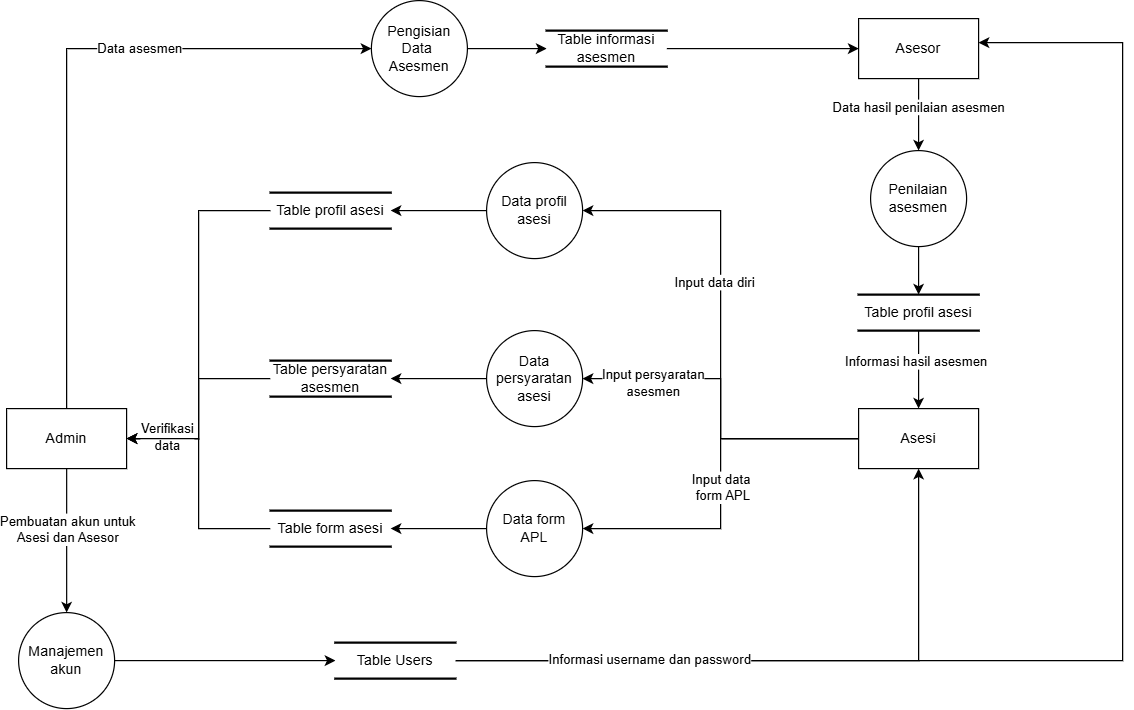

The diagram above was exported from draw.io. Its source (the exported page's mxGraphModel, read from the mxfile embedded in the PNG):
<mxGraphModel dx="749" dy="473" grid="1" gridSize="10" guides="1" tooltips="1" connect="1" arrows="1" fold="1" page="1" pageScale="1" pageWidth="827" pageHeight="1169" math="0" shadow="0">
  <root>
    <mxCell id="0" />
    <mxCell id="1" parent="0" />
    <mxCell id="cgySbqhUEJ6Yrcc-UYsi-29" style="edgeStyle=orthogonalEdgeStyle;rounded=0;orthogonalLoop=1;jettySize=auto;html=1;entryX=0.5;entryY=0;entryDx=0;entryDy=0;" parent="1" source="cgySbqhUEJ6Yrcc-UYsi-33" target="cgySbqhUEJ6Yrcc-UYsi-36" edge="1">
      <mxGeometry relative="1" as="geometry">
        <Array as="points">
          <mxPoint x="120" y="1205" />
        </Array>
      </mxGeometry>
    </mxCell>
    <mxCell id="cgySbqhUEJ6Yrcc-UYsi-30" value="Pembuatan akun untuk&lt;div&gt;Asesi dan Asesor&lt;/div&gt;" style="edgeLabel;html=1;align=center;verticalAlign=middle;resizable=0;points=[];" parent="cgySbqhUEJ6Yrcc-UYsi-29" vertex="1" connectable="0">
      <mxGeometry x="-0.1614" relative="1" as="geometry">
        <mxPoint as="offset" />
      </mxGeometry>
    </mxCell>
    <mxCell id="cgySbqhUEJ6Yrcc-UYsi-31" style="edgeStyle=orthogonalEdgeStyle;rounded=0;orthogonalLoop=1;jettySize=auto;html=1;entryX=0;entryY=0.5;entryDx=0;entryDy=0;" parent="1" source="cgySbqhUEJ6Yrcc-UYsi-33" target="cgySbqhUEJ6Yrcc-UYsi-45" edge="1">
      <mxGeometry relative="1" as="geometry">
        <Array as="points">
          <mxPoint x="120" y="735" />
        </Array>
      </mxGeometry>
    </mxCell>
    <mxCell id="cgySbqhUEJ6Yrcc-UYsi-32" value="Data asesmen" style="edgeLabel;html=1;align=center;verticalAlign=middle;resizable=0;points=[];" parent="cgySbqhUEJ6Yrcc-UYsi-31" vertex="1" connectable="0">
      <mxGeometry x="0.2166" relative="1" as="geometry">
        <mxPoint x="23" as="offset" />
      </mxGeometry>
    </mxCell>
    <mxCell id="cgySbqhUEJ6Yrcc-UYsi-33" value="Admin" style="html=1;dashed=0;whiteSpace=wrap;" parent="1" vertex="1">
      <mxGeometry x="70" y="1035" width="100" height="50" as="geometry" />
    </mxCell>
    <mxCell id="cgySbqhUEJ6Yrcc-UYsi-54" style="edgeStyle=orthogonalEdgeStyle;rounded=0;orthogonalLoop=1;jettySize=auto;html=1;" parent="1" source="cgySbqhUEJ6Yrcc-UYsi-36" target="cgySbqhUEJ6Yrcc-UYsi-52" edge="1">
      <mxGeometry relative="1" as="geometry" />
    </mxCell>
    <mxCell id="cgySbqhUEJ6Yrcc-UYsi-36" value="Manajemen&lt;div&gt;akun&lt;/div&gt;" style="ellipse;whiteSpace=wrap;html=1;aspect=fixed;" parent="1" vertex="1">
      <mxGeometry x="80" y="1205" width="80" height="80" as="geometry" />
    </mxCell>
    <mxCell id="cgySbqhUEJ6Yrcc-UYsi-68" style="edgeStyle=orthogonalEdgeStyle;rounded=0;orthogonalLoop=1;jettySize=auto;html=1;entryX=1;entryY=0.5;entryDx=0;entryDy=0;" parent="1" source="cgySbqhUEJ6Yrcc-UYsi-39" target="cgySbqhUEJ6Yrcc-UYsi-67" edge="1">
      <mxGeometry relative="1" as="geometry" />
    </mxCell>
    <mxCell id="cgySbqhUEJ6Yrcc-UYsi-69" value="Input data&amp;nbsp;&lt;div&gt;form APL&lt;/div&gt;" style="edgeLabel;html=1;align=center;verticalAlign=middle;resizable=0;points=[];" parent="cgySbqhUEJ6Yrcc-UYsi-68" vertex="1" connectable="0">
      <mxGeometry x="0.0635" y="2" relative="1" as="geometry">
        <mxPoint y="-6" as="offset" />
      </mxGeometry>
    </mxCell>
    <mxCell id="6pA9dqqLX4X1KEzQqlE_-4" style="edgeStyle=orthogonalEdgeStyle;rounded=0;orthogonalLoop=1;jettySize=auto;html=1;" edge="1" parent="1" source="cgySbqhUEJ6Yrcc-UYsi-39" target="6pA9dqqLX4X1KEzQqlE_-2">
      <mxGeometry relative="1" as="geometry" />
    </mxCell>
    <mxCell id="6pA9dqqLX4X1KEzQqlE_-5" value="Input persyaratan&lt;div&gt;asesmen&lt;/div&gt;" style="edgeLabel;html=1;align=center;verticalAlign=middle;resizable=0;points=[];" vertex="1" connectable="0" parent="6pA9dqqLX4X1KEzQqlE_-4">
      <mxGeometry x="0.4848" y="3" relative="1" as="geometry">
        <mxPoint x="-14" as="offset" />
      </mxGeometry>
    </mxCell>
    <mxCell id="cgySbqhUEJ6Yrcc-UYsi-39" value="Asesi" style="html=1;dashed=0;whiteSpace=wrap;" parent="1" vertex="1">
      <mxGeometry x="780" y="1035" width="100" height="50" as="geometry" />
    </mxCell>
    <mxCell id="cgySbqhUEJ6Yrcc-UYsi-63" style="edgeStyle=orthogonalEdgeStyle;rounded=0;orthogonalLoop=1;jettySize=auto;html=1;" parent="1" source="cgySbqhUEJ6Yrcc-UYsi-45" target="cgySbqhUEJ6Yrcc-UYsi-62" edge="1">
      <mxGeometry relative="1" as="geometry" />
    </mxCell>
    <mxCell id="cgySbqhUEJ6Yrcc-UYsi-45" value="Pengisian&lt;div&gt;Data&amp;nbsp;&lt;br&gt;Asesmen&lt;/div&gt;" style="ellipse;whiteSpace=wrap;html=1;aspect=fixed;" parent="1" vertex="1">
      <mxGeometry x="374" y="695" width="80" height="80" as="geometry" />
    </mxCell>
    <mxCell id="cgySbqhUEJ6Yrcc-UYsi-75" style="edgeStyle=orthogonalEdgeStyle;rounded=0;orthogonalLoop=1;jettySize=auto;html=1;entryX=0.5;entryY=0;entryDx=0;entryDy=0;" parent="1" source="cgySbqhUEJ6Yrcc-UYsi-48" target="cgySbqhUEJ6Yrcc-UYsi-65" edge="1">
      <mxGeometry relative="1" as="geometry" />
    </mxCell>
    <mxCell id="cgySbqhUEJ6Yrcc-UYsi-79" value="Data hasil penilaian asesmen" style="edgeLabel;html=1;align=center;verticalAlign=middle;resizable=0;points=[];" parent="cgySbqhUEJ6Yrcc-UYsi-75" vertex="1" connectable="0">
      <mxGeometry x="-0.2214" relative="1" as="geometry">
        <mxPoint as="offset" />
      </mxGeometry>
    </mxCell>
    <mxCell id="cgySbqhUEJ6Yrcc-UYsi-48" value="Asesor" style="html=1;dashed=0;whiteSpace=wrap;" parent="1" vertex="1">
      <mxGeometry x="780" y="710" width="100" height="50" as="geometry" />
    </mxCell>
    <mxCell id="cgySbqhUEJ6Yrcc-UYsi-56" style="edgeStyle=orthogonalEdgeStyle;rounded=0;orthogonalLoop=1;jettySize=auto;html=1;" parent="1" source="cgySbqhUEJ6Yrcc-UYsi-52" target="cgySbqhUEJ6Yrcc-UYsi-39" edge="1">
      <mxGeometry relative="1" as="geometry">
        <mxPoint x="720" y="1165" as="targetPoint" />
      </mxGeometry>
    </mxCell>
    <mxCell id="cgySbqhUEJ6Yrcc-UYsi-72" style="edgeStyle=orthogonalEdgeStyle;rounded=0;orthogonalLoop=1;jettySize=auto;html=1;" parent="1" source="cgySbqhUEJ6Yrcc-UYsi-52" target="cgySbqhUEJ6Yrcc-UYsi-48" edge="1">
      <mxGeometry relative="1" as="geometry">
        <Array as="points">
          <mxPoint x="1000" y="1245" />
          <mxPoint x="1000" y="730" />
        </Array>
      </mxGeometry>
    </mxCell>
    <mxCell id="cgySbqhUEJ6Yrcc-UYsi-81" value="Informasi username dan password" style="edgeLabel;html=1;align=center;verticalAlign=middle;resizable=0;points=[];" parent="cgySbqhUEJ6Yrcc-UYsi-72" vertex="1" connectable="0">
      <mxGeometry x="-0.7288" y="1" relative="1" as="geometry">
        <mxPoint as="offset" />
      </mxGeometry>
    </mxCell>
    <mxCell id="cgySbqhUEJ6Yrcc-UYsi-52" value="Table Users" style="html=1;dashed=0;whiteSpace=wrap;shape=partialRectangle;right=0;left=0;strokeWidth=2;" parent="1" vertex="1">
      <mxGeometry x="344" y="1230" width="100" height="30" as="geometry" />
    </mxCell>
    <mxCell id="cgySbqhUEJ6Yrcc-UYsi-60" style="edgeStyle=orthogonalEdgeStyle;rounded=0;orthogonalLoop=1;jettySize=auto;html=1;entryX=1;entryY=0.5;entryDx=0;entryDy=0;" parent="1" source="cgySbqhUEJ6Yrcc-UYsi-55" target="cgySbqhUEJ6Yrcc-UYsi-59" edge="1">
      <mxGeometry relative="1" as="geometry" />
    </mxCell>
    <mxCell id="cgySbqhUEJ6Yrcc-UYsi-55" value="Data profil asesi" style="ellipse;whiteSpace=wrap;html=1;aspect=fixed;" parent="1" vertex="1">
      <mxGeometry x="470" y="830" width="80" height="80" as="geometry" />
    </mxCell>
    <mxCell id="cgySbqhUEJ6Yrcc-UYsi-57" style="edgeStyle=orthogonalEdgeStyle;rounded=0;orthogonalLoop=1;jettySize=auto;html=1;entryX=1;entryY=0.5;entryDx=0;entryDy=0;" parent="1" source="cgySbqhUEJ6Yrcc-UYsi-39" target="cgySbqhUEJ6Yrcc-UYsi-55" edge="1">
      <mxGeometry relative="1" as="geometry" />
    </mxCell>
    <mxCell id="cgySbqhUEJ6Yrcc-UYsi-58" value="Input data diri" style="edgeLabel;html=1;align=center;verticalAlign=middle;resizable=0;points=[];" parent="cgySbqhUEJ6Yrcc-UYsi-57" vertex="1" connectable="0">
      <mxGeometry x="0.0865" y="1" relative="1" as="geometry">
        <mxPoint x="-4" y="-17" as="offset" />
      </mxGeometry>
    </mxCell>
    <mxCell id="cgySbqhUEJ6Yrcc-UYsi-61" style="edgeStyle=orthogonalEdgeStyle;rounded=0;orthogonalLoop=1;jettySize=auto;html=1;entryX=1;entryY=0.5;entryDx=0;entryDy=0;" parent="1" source="cgySbqhUEJ6Yrcc-UYsi-59" target="cgySbqhUEJ6Yrcc-UYsi-33" edge="1">
      <mxGeometry relative="1" as="geometry" />
    </mxCell>
    <mxCell id="cgySbqhUEJ6Yrcc-UYsi-59" value="Table profil asesi" style="html=1;dashed=0;whiteSpace=wrap;shape=partialRectangle;right=0;left=0;strokeWidth=2;" parent="1" vertex="1">
      <mxGeometry x="290" y="855" width="100" height="30" as="geometry" />
    </mxCell>
    <mxCell id="cgySbqhUEJ6Yrcc-UYsi-64" style="edgeStyle=orthogonalEdgeStyle;rounded=0;orthogonalLoop=1;jettySize=auto;html=1;" parent="1" source="cgySbqhUEJ6Yrcc-UYsi-62" target="cgySbqhUEJ6Yrcc-UYsi-48" edge="1">
      <mxGeometry relative="1" as="geometry" />
    </mxCell>
    <mxCell id="cgySbqhUEJ6Yrcc-UYsi-62" value="Table informasi asesmen" style="html=1;dashed=0;whiteSpace=wrap;shape=partialRectangle;right=0;left=0;strokeWidth=2;" parent="1" vertex="1">
      <mxGeometry x="520" y="720" width="100" height="30" as="geometry" />
    </mxCell>
    <mxCell id="cgySbqhUEJ6Yrcc-UYsi-76" style="edgeStyle=orthogonalEdgeStyle;rounded=0;orthogonalLoop=1;jettySize=auto;html=1;entryX=0.5;entryY=0;entryDx=0;entryDy=0;" parent="1" source="cgySbqhUEJ6Yrcc-UYsi-65" target="cgySbqhUEJ6Yrcc-UYsi-74" edge="1">
      <mxGeometry relative="1" as="geometry" />
    </mxCell>
    <mxCell id="cgySbqhUEJ6Yrcc-UYsi-65" value="Penilaian asesmen" style="ellipse;whiteSpace=wrap;html=1;aspect=fixed;" parent="1" vertex="1">
      <mxGeometry x="790" y="820" width="80" height="80" as="geometry" />
    </mxCell>
    <mxCell id="cgySbqhUEJ6Yrcc-UYsi-71" style="edgeStyle=orthogonalEdgeStyle;rounded=0;orthogonalLoop=1;jettySize=auto;html=1;entryX=1;entryY=0.5;entryDx=0;entryDy=0;" parent="1" source="cgySbqhUEJ6Yrcc-UYsi-66" target="cgySbqhUEJ6Yrcc-UYsi-33" edge="1">
      <mxGeometry relative="1" as="geometry" />
    </mxCell>
    <mxCell id="cgySbqhUEJ6Yrcc-UYsi-73" value="Verifikasi&lt;div&gt;data&lt;/div&gt;" style="edgeLabel;html=1;align=center;verticalAlign=middle;resizable=0;points=[];" parent="cgySbqhUEJ6Yrcc-UYsi-71" vertex="1" connectable="0">
      <mxGeometry x="0.6608" y="-2" relative="1" as="geometry">
        <mxPoint as="offset" />
      </mxGeometry>
    </mxCell>
    <mxCell id="cgySbqhUEJ6Yrcc-UYsi-66" value="Table form asesi" style="html=1;dashed=0;whiteSpace=wrap;shape=partialRectangle;right=0;left=0;strokeWidth=2;" parent="1" vertex="1">
      <mxGeometry x="290" y="1120" width="100" height="30" as="geometry" />
    </mxCell>
    <mxCell id="cgySbqhUEJ6Yrcc-UYsi-70" style="edgeStyle=orthogonalEdgeStyle;rounded=0;orthogonalLoop=1;jettySize=auto;html=1;" parent="1" source="cgySbqhUEJ6Yrcc-UYsi-67" target="cgySbqhUEJ6Yrcc-UYsi-66" edge="1">
      <mxGeometry relative="1" as="geometry" />
    </mxCell>
    <mxCell id="cgySbqhUEJ6Yrcc-UYsi-67" value="Data form APL" style="ellipse;whiteSpace=wrap;html=1;aspect=fixed;" parent="1" vertex="1">
      <mxGeometry x="470" y="1095" width="80" height="80" as="geometry" />
    </mxCell>
    <mxCell id="cgySbqhUEJ6Yrcc-UYsi-77" style="edgeStyle=orthogonalEdgeStyle;rounded=0;orthogonalLoop=1;jettySize=auto;html=1;entryX=0.5;entryY=0;entryDx=0;entryDy=0;" parent="1" source="cgySbqhUEJ6Yrcc-UYsi-74" target="cgySbqhUEJ6Yrcc-UYsi-39" edge="1">
      <mxGeometry relative="1" as="geometry" />
    </mxCell>
    <mxCell id="cgySbqhUEJ6Yrcc-UYsi-80" value="Informasi hasil asesmen" style="edgeLabel;html=1;align=center;verticalAlign=middle;resizable=0;points=[];" parent="cgySbqhUEJ6Yrcc-UYsi-77" vertex="1" connectable="0">
      <mxGeometry x="-0.223" y="-2" relative="1" as="geometry">
        <mxPoint as="offset" />
      </mxGeometry>
    </mxCell>
    <mxCell id="cgySbqhUEJ6Yrcc-UYsi-74" value="Table profil asesi" style="html=1;dashed=0;whiteSpace=wrap;shape=partialRectangle;right=0;left=0;strokeWidth=2;" parent="1" vertex="1">
      <mxGeometry x="780" y="940" width="100" height="30" as="geometry" />
    </mxCell>
    <mxCell id="6pA9dqqLX4X1KEzQqlE_-1" style="edgeStyle=orthogonalEdgeStyle;rounded=0;orthogonalLoop=1;jettySize=auto;html=1;entryX=1;entryY=0.5;entryDx=0;entryDy=0;" edge="1" source="6pA9dqqLX4X1KEzQqlE_-2" target="6pA9dqqLX4X1KEzQqlE_-3" parent="1">
      <mxGeometry relative="1" as="geometry" />
    </mxCell>
    <mxCell id="6pA9dqqLX4X1KEzQqlE_-2" value="Data persyaratan asesi" style="ellipse;whiteSpace=wrap;html=1;aspect=fixed;" vertex="1" parent="1">
      <mxGeometry x="470" y="970" width="80" height="80" as="geometry" />
    </mxCell>
    <mxCell id="6pA9dqqLX4X1KEzQqlE_-6" style="edgeStyle=orthogonalEdgeStyle;rounded=0;orthogonalLoop=1;jettySize=auto;html=1;entryX=1;entryY=0.5;entryDx=0;entryDy=0;" edge="1" parent="1" source="6pA9dqqLX4X1KEzQqlE_-3" target="cgySbqhUEJ6Yrcc-UYsi-33">
      <mxGeometry relative="1" as="geometry" />
    </mxCell>
    <mxCell id="6pA9dqqLX4X1KEzQqlE_-3" value="Table persyaratan asesmen" style="html=1;dashed=0;whiteSpace=wrap;shape=partialRectangle;right=0;left=0;strokeWidth=2;" vertex="1" parent="1">
      <mxGeometry x="290" y="995" width="100" height="30" as="geometry" />
    </mxCell>
  </root>
</mxGraphModel>